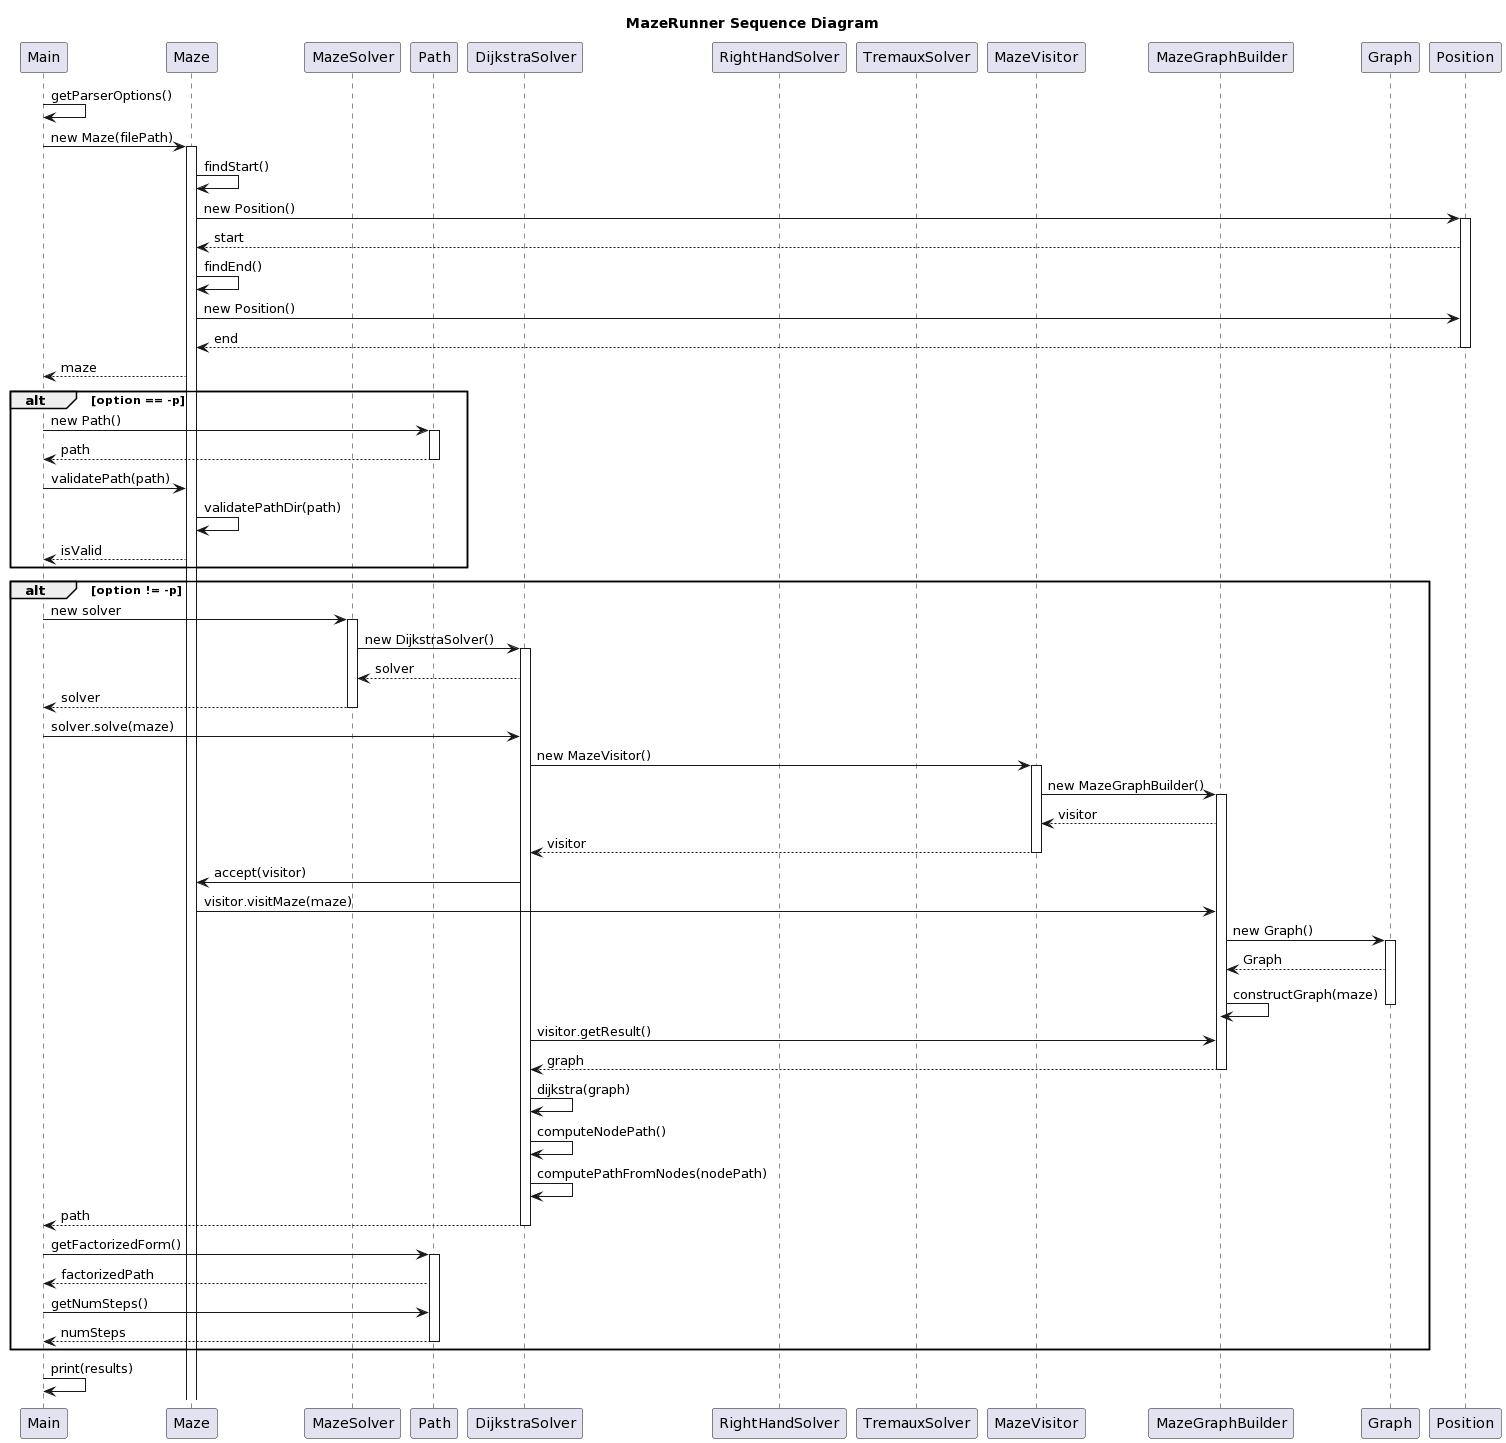

The diagram above was rendered by PlantUML. Its source (embedded in the PNG):
@startuml
title MazeRunner Sequence Diagram

participant Main
participant "Maze" as Maze
participant "MazeSolver" as MazeSolver
participant "Path" as Path
participant "DijkstraSolver" as DijkstraSolver
participant "RightHandSolver" as RightHandSolver
participant "TremauxSolver" as TremauxSolver
participant "MazeVisitor" as MazeVisitor
participant "MazeGraphBuilder" as MazeGraphBuilder
participant "Graph" as Graph

Main -> Main: getParserOptions()
Main -> Maze: new Maze(filePath)
activate Maze
Maze -> Maze: findStart()
Maze -> Position: new Position()
activate Position
Position --> Maze: start
Maze -> Maze: findEnd()
Maze -> Position: new Position()
Position --> Maze:end
deactivate Position
Maze --> Main: maze

alt option == -p
  Main -> Path: new Path()
  activate Path
  Path --> Main: path
  deactivate Path
  Main -> Maze: validatePath(path)
  Maze -> Maze: validatePathDir(path)
  Maze --> Main: isValid
end

alt option != -p 
  Main -> MazeSolver: new solver
  activate MazeSolver
  MazeSolver -> DijkstraSolver: new DijkstraSolver()
  activate DijkstraSolver
  DijkstraSolver --> MazeSolver: solver
  MazeSolver --> Main: solver
  deactivate MazeSolver
  Main -> DijkstraSolver: solver.solve(maze)
  DijkstraSolver -> MazeVisitor: new MazeVisitor()
  activate MazeVisitor
  MazeVisitor -> MazeGraphBuilder: new MazeGraphBuilder()
  activate MazeGraphBuilder
  MazeGraphBuilder --> MazeVisitor: visitor
  MazeVisitor --> DijkstraSolver: visitor
  deactivate MazeVisitor
  DijkstraSolver -> Maze: accept(visitor)
  Maze -> MazeGraphBuilder: visitor.visitMaze(maze)
  MazeGraphBuilder -> Graph: new Graph()
  activate Graph
  Graph --> MazeGraphBuilder: Graph
  MazeGraphBuilder -> MazeGraphBuilder: constructGraph(maze)
  deactivate Graph
  DijkstraSolver -> MazeGraphBuilder: visitor.getResult()
  MazeGraphBuilder --> DijkstraSolver: graph
  deactivate MazeGraphBuilder
  DijkstraSolver -> DijkstraSolver: dijkstra(graph)
  DijkstraSolver -> DijkstraSolver: computeNodePath()
  DijkstraSolver -> DijkstraSolver: computePathFromNodes(nodePath)
  DijkstraSolver --> Main: path
  deactivate DijkstraSolver
  Main -> Path: getFactorizedForm()
  activate Path
  Path --> Main: factorizedPath
  Main -> Path : getNumSteps()
  Path --> Main: numSteps
  deactivate Path
end 
Main -> Main: print(results)
@enduml